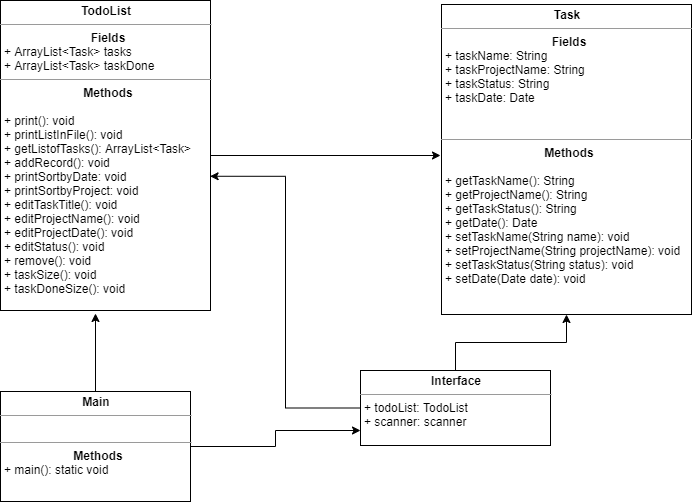

The diagram above was exported from draw.io. Its source (the exported page's mxGraphModel, read from the mxfile embedded in the PNG):
<mxGraphModel dx="1038" dy="580" grid="1" gridSize="10" guides="1" tooltips="1" connect="1" arrows="1" fold="1" page="1" pageScale="1" pageWidth="1100" pageHeight="850" math="0" shadow="0">
  <root>
    <mxCell id="0" />
    <mxCell id="1" parent="0" />
    <mxCell id="wROkHbft-EXKX7_QFrLA-5" style="edgeStyle=orthogonalEdgeStyle;rounded=0;orthogonalLoop=1;jettySize=auto;html=1;" edge="1" parent="1" source="-rrp_5gIAQvQIVtuNUtn-1">
      <mxGeometry relative="1" as="geometry">
        <mxPoint x="550" y="275" as="targetPoint" />
      </mxGeometry>
    </mxCell>
    <mxCell id="-rrp_5gIAQvQIVtuNUtn-1" value="&lt;p style=&quot;margin: 0px ; margin-top: 4px ; text-align: center&quot;&gt;&lt;b&gt;TodoList&lt;/b&gt;&lt;/p&gt;&lt;hr size=&quot;1&quot;&gt;&lt;p style=&quot;text-align: center ; margin: 0px 0px 0px 4px&quot;&gt;&lt;b&gt;Fields&lt;/b&gt;&lt;/p&gt;&lt;p style=&quot;margin: 0px ; margin-left: 4px&quot;&gt;+ ArrayList&amp;lt;Task&amp;gt; tasks&lt;/p&gt;&lt;p style=&quot;margin: 0px ; margin-left: 4px&quot;&gt;+ ArrayList&amp;lt;Task&amp;gt; taskDone&lt;/p&gt;&lt;hr size=&quot;1&quot;&gt;&lt;p style=&quot;text-align: center ; margin: 0px 0px 0px 4px&quot;&gt;&lt;b&gt;Methods&lt;/b&gt;&lt;/p&gt;&lt;p style=&quot;text-align: center ; margin: 0px 0px 0px 4px&quot;&gt;&lt;b&gt;&lt;br&gt;&lt;/b&gt;&lt;/p&gt;&lt;p style=&quot;margin: 0px ; margin-left: 4px&quot;&gt;+ print(): void&lt;/p&gt;&lt;p style=&quot;margin: 0px ; margin-left: 4px&quot;&gt;+ printListInFile(): void&lt;/p&gt;&lt;p style=&quot;margin: 0px ; margin-left: 4px&quot;&gt;+ getListofTasks(): ArrayList&amp;lt;Task&amp;gt;&lt;/p&gt;&lt;p style=&quot;margin: 0px ; margin-left: 4px&quot;&gt;+ addRecord(): void&lt;/p&gt;&lt;p style=&quot;margin: 0px ; margin-left: 4px&quot;&gt;+ printSortbyDate: void&lt;/p&gt;&lt;p style=&quot;margin: 0px ; margin-left: 4px&quot;&gt;+ printSortbyProject: void&lt;br&gt;&lt;/p&gt;&lt;p style=&quot;margin: 0px ; margin-left: 4px&quot;&gt;+ editTaskTitle(): void&lt;/p&gt;&lt;p style=&quot;margin: 0px ; margin-left: 4px&quot;&gt;+ editProjectName(): void&lt;br&gt;&lt;/p&gt;&lt;p style=&quot;margin: 0px ; margin-left: 4px&quot;&gt;+ editProjectDate(): void&lt;br&gt;&lt;/p&gt;&lt;p style=&quot;margin: 0px ; margin-left: 4px&quot;&gt;+ editStatus(): void&lt;br&gt;&lt;/p&gt;&lt;p style=&quot;margin: 0px ; margin-left: 4px&quot;&gt;+ remove(): void&lt;/p&gt;&lt;p style=&quot;margin: 0px ; margin-left: 4px&quot;&gt;+ taskSize(): void&lt;/p&gt;&lt;p style=&quot;margin: 0px ; margin-left: 4px&quot;&gt;+ taskDoneSize(): void&lt;br&gt;&lt;/p&gt;&lt;p style=&quot;margin: 0px ; margin-left: 4px&quot;&gt;&lt;br&gt;&lt;/p&gt;" style="verticalAlign=top;align=left;overflow=fill;fontSize=12;fontFamily=Helvetica;html=1;" parent="1" vertex="1">
      <mxGeometry x="110" y="120" width="210" height="310" as="geometry" />
    </mxCell>
    <mxCell id="-rrp_5gIAQvQIVtuNUtn-2" value="&lt;p style=&quot;margin: 0px ; margin-top: 4px ; text-align: center&quot;&gt;&lt;b&gt;Task&lt;/b&gt;&lt;/p&gt;&lt;hr size=&quot;1&quot;&gt;&lt;p style=&quot;text-align: center ; margin: 0px 0px 0px 4px&quot;&gt;&lt;b&gt;Fields&lt;/b&gt;&lt;/p&gt;&lt;p style=&quot;margin: 0px ; margin-left: 4px&quot;&gt;+ taskName: String&lt;/p&gt;&lt;p style=&quot;margin: 0px ; margin-left: 4px&quot;&gt;+ taskProjectName: String&lt;br&gt;&lt;/p&gt;&lt;p style=&quot;margin: 0px ; margin-left: 4px&quot;&gt;+ taskStatus: String&lt;br&gt;&lt;/p&gt;&lt;p style=&quot;margin: 0px ; margin-left: 4px&quot;&gt;+ taskDate: Date&lt;br&gt;&lt;/p&gt;&lt;p style=&quot;margin: 0px ; margin-left: 4px&quot;&gt;&lt;br&gt;&lt;/p&gt;&lt;p style=&quot;margin: 0px ; margin-left: 4px&quot;&gt;&lt;br&gt;&lt;/p&gt;&lt;hr size=&quot;1&quot;&gt;&lt;p style=&quot;text-align: center ; margin: 0px 0px 0px 4px&quot;&gt;&lt;b&gt;Methods&lt;/b&gt;&lt;/p&gt;&lt;p style=&quot;text-align: center ; margin: 0px 0px 0px 4px&quot;&gt;&lt;b&gt;&lt;br&gt;&lt;/b&gt;&lt;/p&gt;&lt;p style=&quot;margin: 0px ; margin-left: 4px&quot;&gt;+ getTaskName(): String&lt;/p&gt;&lt;p style=&quot;margin: 0px ; margin-left: 4px&quot;&gt;+ getProjectName(): String&lt;br&gt;&lt;/p&gt;&lt;p style=&quot;margin: 0px ; margin-left: 4px&quot;&gt;+ getTaskStatus(): String&lt;br&gt;&lt;/p&gt;&lt;p style=&quot;margin: 0px ; margin-left: 4px&quot;&gt;+ getDate(): Date&lt;br&gt;&lt;/p&gt;&lt;p style=&quot;margin: 0px 0px 0px 4px&quot;&gt;+ setTaskName(String name): void&lt;/p&gt;&lt;p style=&quot;margin: 0px 0px 0px 4px&quot;&gt;+ setProjectName(String projectName): void&lt;br&gt;&lt;/p&gt;&lt;p style=&quot;margin: 0px 0px 0px 4px&quot;&gt;+ setTaskStatus(String status): void&lt;br&gt;&lt;/p&gt;&lt;p style=&quot;margin: 0px 0px 0px 4px&quot;&gt;+ setDate(Date date): void&lt;/p&gt;&lt;p style=&quot;margin: 0px ; margin-left: 4px&quot;&gt;&lt;br&gt;&lt;/p&gt;" style="verticalAlign=top;align=left;overflow=fill;fontSize=12;fontFamily=Helvetica;html=1;" parent="1" vertex="1">
      <mxGeometry x="551" y="124" width="250" height="310" as="geometry" />
    </mxCell>
    <mxCell id="wROkHbft-EXKX7_QFrLA-10" style="edgeStyle=orthogonalEdgeStyle;rounded=0;orthogonalLoop=1;jettySize=auto;html=1;exitX=0.5;exitY=0;exitDx=0;exitDy=0;" edge="1" parent="1">
      <mxGeometry relative="1" as="geometry">
        <mxPoint x="205" y="433" as="targetPoint" />
        <mxPoint x="205" y="513" as="sourcePoint" />
      </mxGeometry>
    </mxCell>
    <mxCell id="wROkHbft-EXKX7_QFrLA-12" style="edgeStyle=orthogonalEdgeStyle;rounded=0;orthogonalLoop=1;jettySize=auto;html=1;" edge="1" parent="1" source="wROkHbft-EXKX7_QFrLA-6">
      <mxGeometry relative="1" as="geometry">
        <mxPoint x="470" y="550" as="targetPoint" />
      </mxGeometry>
    </mxCell>
    <mxCell id="wROkHbft-EXKX7_QFrLA-6" value="&lt;p style=&quot;margin: 0px ; margin-top: 4px ; text-align: center&quot;&gt;&lt;b&gt;Main&lt;/b&gt;&lt;/p&gt;&lt;hr size=&quot;1&quot;&gt;&lt;p style=&quot;margin: 0px ; margin-left: 4px&quot;&gt;&lt;br&gt;&lt;/p&gt;&lt;hr size=&quot;1&quot;&gt;&lt;p style=&quot;text-align: center ; margin: 0px 0px 0px 4px&quot;&gt;&lt;b&gt;Methods&lt;/b&gt;&lt;/p&gt;&lt;p style=&quot;margin: 0px ; margin-left: 4px&quot;&gt;+ main(): static void&lt;br&gt;&lt;/p&gt;" style="verticalAlign=top;align=left;overflow=fill;fontSize=12;fontFamily=Helvetica;html=1;" vertex="1" parent="1">
      <mxGeometry x="110" y="511" width="190" height="110" as="geometry" />
    </mxCell>
    <mxCell id="wROkHbft-EXKX7_QFrLA-8" style="edgeStyle=orthogonalEdgeStyle;rounded=0;orthogonalLoop=1;jettySize=auto;html=1;entryX=0.998;entryY=0.567;entryDx=0;entryDy=0;entryPerimeter=0;" edge="1" parent="1" source="wROkHbft-EXKX7_QFrLA-7" target="-rrp_5gIAQvQIVtuNUtn-1">
      <mxGeometry relative="1" as="geometry" />
    </mxCell>
    <mxCell id="wROkHbft-EXKX7_QFrLA-13" style="edgeStyle=orthogonalEdgeStyle;rounded=0;orthogonalLoop=1;jettySize=auto;html=1;" edge="1" parent="1" source="wROkHbft-EXKX7_QFrLA-7" target="-rrp_5gIAQvQIVtuNUtn-2">
      <mxGeometry relative="1" as="geometry" />
    </mxCell>
    <mxCell id="wROkHbft-EXKX7_QFrLA-7" value="&lt;p style=&quot;margin: 0px ; margin-top: 4px ; text-align: center&quot;&gt;&lt;b&gt;Interface&lt;/b&gt;&lt;/p&gt;&lt;hr size=&quot;1&quot;&gt;&lt;p style=&quot;margin: 0px ; margin-left: 4px&quot;&gt;+ todoList: TodoList&lt;br&gt;+ scanner: scanner&lt;/p&gt;&lt;p style=&quot;margin: 0px ; margin-left: 4px&quot;&gt;&lt;br&gt;&lt;/p&gt;" style="verticalAlign=top;align=left;overflow=fill;fontSize=12;fontFamily=Helvetica;html=1;" vertex="1" parent="1">
      <mxGeometry x="470" y="490" width="190" height="75" as="geometry" />
    </mxCell>
  </root>
</mxGraphModel>